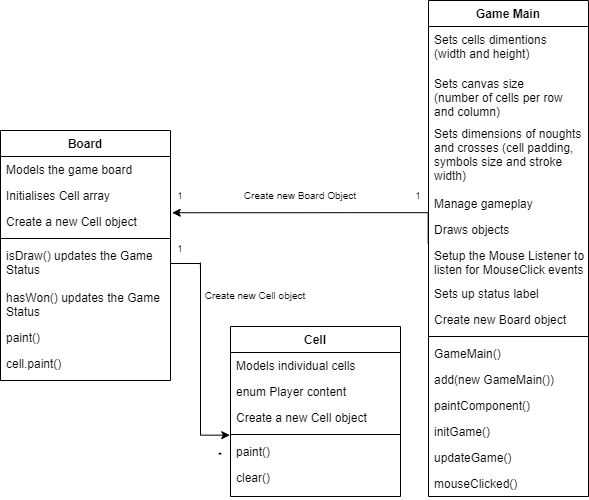

The diagram above was exported from draw.io. Its source (the exported page's mxGraphModel, read from the mxfile embedded in the PNG):
<mxGraphModel dx="920" dy="551" grid="1" gridSize="10" guides="1" tooltips="1" connect="1" arrows="1" fold="1" page="1" pageScale="1" pageWidth="827" pageHeight="1169" math="0" shadow="0">
  <root>
    <mxCell id="WIyWlLk6GJQsqaUBKTNV-0" />
    <mxCell id="WIyWlLk6GJQsqaUBKTNV-1" parent="WIyWlLk6GJQsqaUBKTNV-0" />
    <mxCell id="zkfFHV4jXpPFQw0GAbJ--0" value="Board" style="swimlane;fontStyle=1;align=center;verticalAlign=top;childLayout=stackLayout;horizontal=1;startSize=26;horizontalStack=0;resizeParent=1;resizeLast=0;collapsible=1;marginBottom=0;rounded=0;shadow=0;strokeWidth=1;" parent="WIyWlLk6GJQsqaUBKTNV-1" vertex="1">
      <mxGeometry x="80" y="250" width="170" height="250" as="geometry">
        <mxRectangle x="230" y="140" width="160" height="26" as="alternateBounds" />
      </mxGeometry>
    </mxCell>
    <mxCell id="zkfFHV4jXpPFQw0GAbJ--1" value="Models the game board" style="text;align=left;verticalAlign=top;spacingLeft=4;spacingRight=4;overflow=hidden;rotatable=0;points=[[0,0.5],[1,0.5]];portConstraint=eastwest;" parent="zkfFHV4jXpPFQw0GAbJ--0" vertex="1">
      <mxGeometry y="26" width="170" height="26" as="geometry" />
    </mxCell>
    <mxCell id="zkfFHV4jXpPFQw0GAbJ--2" value="Initialises Cell array" style="text;align=left;verticalAlign=top;spacingLeft=4;spacingRight=4;overflow=hidden;rotatable=0;points=[[0,0.5],[1,0.5]];portConstraint=eastwest;rounded=0;shadow=0;html=0;" parent="zkfFHV4jXpPFQw0GAbJ--0" vertex="1">
      <mxGeometry y="52" width="170" height="26" as="geometry" />
    </mxCell>
    <mxCell id="zkfFHV4jXpPFQw0GAbJ--3" value="Create a new Cell object" style="text;align=left;verticalAlign=top;spacingLeft=4;spacingRight=4;overflow=hidden;rotatable=0;points=[[0,0.5],[1,0.5]];portConstraint=eastwest;rounded=0;shadow=0;html=0;" parent="zkfFHV4jXpPFQw0GAbJ--0" vertex="1">
      <mxGeometry y="78" width="170" height="26" as="geometry" />
    </mxCell>
    <mxCell id="zkfFHV4jXpPFQw0GAbJ--4" value="" style="line;html=1;strokeWidth=1;align=left;verticalAlign=middle;spacingTop=-1;spacingLeft=3;spacingRight=3;rotatable=0;labelPosition=right;points=[];portConstraint=eastwest;" parent="zkfFHV4jXpPFQw0GAbJ--0" vertex="1">
      <mxGeometry y="104" width="170" height="8" as="geometry" />
    </mxCell>
    <mxCell id="zkfFHV4jXpPFQw0GAbJ--5" value="isDraw() updates the Game&#10;Status&#10;" style="text;align=left;verticalAlign=top;spacingLeft=4;spacingRight=4;overflow=hidden;rotatable=0;points=[[0,0.5],[1,0.5]];portConstraint=eastwest;" parent="zkfFHV4jXpPFQw0GAbJ--0" vertex="1">
      <mxGeometry y="112" width="170" height="42" as="geometry" />
    </mxCell>
    <mxCell id="s_8FdiTYd3xDQZzfOy_p-9" value="hasWon() updates the Game&#10;Status" style="text;align=left;verticalAlign=top;spacingLeft=4;spacingRight=4;overflow=hidden;rotatable=0;points=[[0,0.5],[1,0.5]];portConstraint=eastwest;" vertex="1" parent="zkfFHV4jXpPFQw0GAbJ--0">
      <mxGeometry y="154" width="170" height="40" as="geometry" />
    </mxCell>
    <mxCell id="s_8FdiTYd3xDQZzfOy_p-12" value="paint()" style="text;align=left;verticalAlign=top;spacingLeft=4;spacingRight=4;overflow=hidden;rotatable=0;points=[[0,0.5],[1,0.5]];portConstraint=eastwest;" vertex="1" parent="zkfFHV4jXpPFQw0GAbJ--0">
      <mxGeometry y="194" width="170" height="26" as="geometry" />
    </mxCell>
    <mxCell id="s_8FdiTYd3xDQZzfOy_p-10" value="cell.paint()&#10;" style="text;align=left;verticalAlign=top;spacingLeft=4;spacingRight=4;overflow=hidden;rotatable=0;points=[[0,0.5],[1,0.5]];portConstraint=eastwest;" vertex="1" parent="zkfFHV4jXpPFQw0GAbJ--0">
      <mxGeometry y="220" width="170" height="26" as="geometry" />
    </mxCell>
    <mxCell id="s_8FdiTYd3xDQZzfOy_p-32" style="edgeStyle=orthogonalEdgeStyle;rounded=0;orthogonalLoop=1;jettySize=auto;html=1;fontSize=10;startArrow=none;startFill=0;endArrow=classic;endFill=1;exitX=-0.002;exitY=0.019;exitDx=0;exitDy=0;exitPerimeter=0;entryX=1.01;entryY=0.163;entryDx=0;entryDy=0;entryPerimeter=0;" edge="1" parent="WIyWlLk6GJQsqaUBKTNV-1" source="s_8FdiTYd3xDQZzfOy_p-5" target="zkfFHV4jXpPFQw0GAbJ--3">
      <mxGeometry relative="1" as="geometry">
        <mxPoint x="330" y="350" as="targetPoint" />
      </mxGeometry>
    </mxCell>
    <mxCell id="zkfFHV4jXpPFQw0GAbJ--17" value="Game Main" style="swimlane;fontStyle=1;align=center;verticalAlign=top;childLayout=stackLayout;horizontal=1;startSize=26;horizontalStack=0;resizeParent=1;resizeLast=0;collapsible=1;marginBottom=0;rounded=0;shadow=0;strokeWidth=1;" parent="WIyWlLk6GJQsqaUBKTNV-1" vertex="1">
      <mxGeometry x="508" y="120" width="160" height="496" as="geometry">
        <mxRectangle x="550" y="140" width="160" height="26" as="alternateBounds" />
      </mxGeometry>
    </mxCell>
    <mxCell id="zkfFHV4jXpPFQw0GAbJ--19" value="Sets cells dimentions &#10;(width and height)" style="text;align=left;verticalAlign=top;spacingLeft=4;spacingRight=4;overflow=hidden;rotatable=0;points=[[0,0.5],[1,0.5]];portConstraint=eastwest;rounded=0;shadow=0;html=0;" parent="zkfFHV4jXpPFQw0GAbJ--17" vertex="1">
      <mxGeometry y="26" width="160" height="44" as="geometry" />
    </mxCell>
    <mxCell id="zkfFHV4jXpPFQw0GAbJ--20" value="Sets canvas size &#10;(number of cells per row &#10;and column)&#10;" style="text;align=left;verticalAlign=top;spacingLeft=4;spacingRight=4;overflow=hidden;rotatable=0;points=[[0,0.5],[1,0.5]];portConstraint=eastwest;rounded=0;shadow=0;html=0;" parent="zkfFHV4jXpPFQw0GAbJ--17" vertex="1">
      <mxGeometry y="70" width="160" height="50" as="geometry" />
    </mxCell>
    <mxCell id="zkfFHV4jXpPFQw0GAbJ--21" value="Sets dimensions of noughts&#10;and crosses (cell padding, &#10;symbols size and stroke&#10;width)&#10;" style="text;align=left;verticalAlign=top;spacingLeft=4;spacingRight=4;overflow=hidden;rotatable=0;points=[[0,0.5],[1,0.5]];portConstraint=eastwest;rounded=0;shadow=0;html=0;" parent="zkfFHV4jXpPFQw0GAbJ--17" vertex="1">
      <mxGeometry y="120" width="160" height="70" as="geometry" />
    </mxCell>
    <mxCell id="zkfFHV4jXpPFQw0GAbJ--22" value="Manage gameplay" style="text;align=left;verticalAlign=top;spacingLeft=4;spacingRight=4;overflow=hidden;rotatable=0;points=[[0,0.5],[1,0.5]];portConstraint=eastwest;rounded=0;shadow=0;html=0;" parent="zkfFHV4jXpPFQw0GAbJ--17" vertex="1">
      <mxGeometry y="190" width="160" height="26" as="geometry" />
    </mxCell>
    <mxCell id="s_8FdiTYd3xDQZzfOy_p-4" value="Draws objects&#10;" style="text;align=left;verticalAlign=top;spacingLeft=4;spacingRight=4;overflow=hidden;rotatable=0;points=[[0,0.5],[1,0.5]];portConstraint=eastwest;rounded=0;shadow=0;html=0;" vertex="1" parent="zkfFHV4jXpPFQw0GAbJ--17">
      <mxGeometry y="216" width="160" height="26" as="geometry" />
    </mxCell>
    <mxCell id="s_8FdiTYd3xDQZzfOy_p-5" value="Setup the Mouse Listener to&#10;listen for MouseClick events&#10;" style="text;align=left;verticalAlign=top;spacingLeft=4;spacingRight=4;overflow=hidden;rotatable=0;points=[[0,0.5],[1,0.5]];portConstraint=eastwest;rounded=0;shadow=0;html=0;" vertex="1" parent="zkfFHV4jXpPFQw0GAbJ--17">
      <mxGeometry y="242" width="160" height="38" as="geometry" />
    </mxCell>
    <mxCell id="s_8FdiTYd3xDQZzfOy_p-6" value="Sets up status label" style="text;align=left;verticalAlign=top;spacingLeft=4;spacingRight=4;overflow=hidden;rotatable=0;points=[[0,0.5],[1,0.5]];portConstraint=eastwest;rounded=0;shadow=0;html=0;" vertex="1" parent="zkfFHV4jXpPFQw0GAbJ--17">
      <mxGeometry y="280" width="160" height="26" as="geometry" />
    </mxCell>
    <mxCell id="s_8FdiTYd3xDQZzfOy_p-7" value="Create new Board object&#10;" style="text;align=left;verticalAlign=top;spacingLeft=4;spacingRight=4;overflow=hidden;rotatable=0;points=[[0,0.5],[1,0.5]];portConstraint=eastwest;rounded=0;shadow=0;html=0;" vertex="1" parent="zkfFHV4jXpPFQw0GAbJ--17">
      <mxGeometry y="306" width="160" height="26" as="geometry" />
    </mxCell>
    <mxCell id="zkfFHV4jXpPFQw0GAbJ--23" value="" style="line;html=1;strokeWidth=1;align=left;verticalAlign=middle;spacingTop=-1;spacingLeft=3;spacingRight=3;rotatable=0;labelPosition=right;points=[];portConstraint=eastwest;" parent="zkfFHV4jXpPFQw0GAbJ--17" vertex="1">
      <mxGeometry y="332" width="160" height="8" as="geometry" />
    </mxCell>
    <mxCell id="zkfFHV4jXpPFQw0GAbJ--24" value="GameMain()" style="text;align=left;verticalAlign=top;spacingLeft=4;spacingRight=4;overflow=hidden;rotatable=0;points=[[0,0.5],[1,0.5]];portConstraint=eastwest;" parent="zkfFHV4jXpPFQw0GAbJ--17" vertex="1">
      <mxGeometry y="340" width="160" height="26" as="geometry" />
    </mxCell>
    <mxCell id="zkfFHV4jXpPFQw0GAbJ--25" value="add(new GameMain())&#10;" style="text;align=left;verticalAlign=top;spacingLeft=4;spacingRight=4;overflow=hidden;rotatable=0;points=[[0,0.5],[1,0.5]];portConstraint=eastwest;" parent="zkfFHV4jXpPFQw0GAbJ--17" vertex="1">
      <mxGeometry y="366" width="160" height="26" as="geometry" />
    </mxCell>
    <mxCell id="s_8FdiTYd3xDQZzfOy_p-0" value="paintComponent()&#10;" style="text;align=left;verticalAlign=top;spacingLeft=4;spacingRight=4;overflow=hidden;rotatable=0;points=[[0,0.5],[1,0.5]];portConstraint=eastwest;" vertex="1" parent="zkfFHV4jXpPFQw0GAbJ--17">
      <mxGeometry y="392" width="160" height="26" as="geometry" />
    </mxCell>
    <mxCell id="s_8FdiTYd3xDQZzfOy_p-1" value="initGame()" style="text;align=left;verticalAlign=top;spacingLeft=4;spacingRight=4;overflow=hidden;rotatable=0;points=[[0,0.5],[1,0.5]];portConstraint=eastwest;" vertex="1" parent="zkfFHV4jXpPFQw0GAbJ--17">
      <mxGeometry y="418" width="160" height="26" as="geometry" />
    </mxCell>
    <mxCell id="s_8FdiTYd3xDQZzfOy_p-2" value="updateGame()" style="text;align=left;verticalAlign=top;spacingLeft=4;spacingRight=4;overflow=hidden;rotatable=0;points=[[0,0.5],[1,0.5]];portConstraint=eastwest;" vertex="1" parent="zkfFHV4jXpPFQw0GAbJ--17">
      <mxGeometry y="444" width="160" height="26" as="geometry" />
    </mxCell>
    <mxCell id="s_8FdiTYd3xDQZzfOy_p-3" value="mouseClicked()" style="text;align=left;verticalAlign=top;spacingLeft=4;spacingRight=4;overflow=hidden;rotatable=0;points=[[0,0.5],[1,0.5]];portConstraint=eastwest;" vertex="1" parent="zkfFHV4jXpPFQw0GAbJ--17">
      <mxGeometry y="470" width="160" height="26" as="geometry" />
    </mxCell>
    <mxCell id="s_8FdiTYd3xDQZzfOy_p-14" value="Cell" style="swimlane;fontStyle=1;align=center;verticalAlign=top;childLayout=stackLayout;horizontal=1;startSize=26;horizontalStack=0;resizeParent=1;resizeLast=0;collapsible=1;marginBottom=0;rounded=0;shadow=0;strokeWidth=1;" vertex="1" parent="WIyWlLk6GJQsqaUBKTNV-1">
      <mxGeometry x="310" y="446" width="170" height="170" as="geometry">
        <mxRectangle x="230" y="140" width="160" height="26" as="alternateBounds" />
      </mxGeometry>
    </mxCell>
    <mxCell id="s_8FdiTYd3xDQZzfOy_p-15" value="Models individual cells" style="text;align=left;verticalAlign=top;spacingLeft=4;spacingRight=4;overflow=hidden;rotatable=0;points=[[0,0.5],[1,0.5]];portConstraint=eastwest;" vertex="1" parent="s_8FdiTYd3xDQZzfOy_p-14">
      <mxGeometry y="26" width="170" height="26" as="geometry" />
    </mxCell>
    <mxCell id="s_8FdiTYd3xDQZzfOy_p-16" value="enum Player content" style="text;align=left;verticalAlign=top;spacingLeft=4;spacingRight=4;overflow=hidden;rotatable=0;points=[[0,0.5],[1,0.5]];portConstraint=eastwest;rounded=0;shadow=0;html=0;" vertex="1" parent="s_8FdiTYd3xDQZzfOy_p-14">
      <mxGeometry y="52" width="170" height="26" as="geometry" />
    </mxCell>
    <mxCell id="s_8FdiTYd3xDQZzfOy_p-17" value="Create a new Cell object" style="text;align=left;verticalAlign=top;spacingLeft=4;spacingRight=4;overflow=hidden;rotatable=0;points=[[0,0.5],[1,0.5]];portConstraint=eastwest;rounded=0;shadow=0;html=0;" vertex="1" parent="s_8FdiTYd3xDQZzfOy_p-14">
      <mxGeometry y="78" width="170" height="26" as="geometry" />
    </mxCell>
    <mxCell id="s_8FdiTYd3xDQZzfOy_p-18" value="" style="line;html=1;strokeWidth=1;align=left;verticalAlign=middle;spacingTop=-1;spacingLeft=3;spacingRight=3;rotatable=0;labelPosition=right;points=[];portConstraint=eastwest;" vertex="1" parent="s_8FdiTYd3xDQZzfOy_p-14">
      <mxGeometry y="104" width="170" height="8" as="geometry" />
    </mxCell>
    <mxCell id="s_8FdiTYd3xDQZzfOy_p-21" value="paint()" style="text;align=left;verticalAlign=top;spacingLeft=4;spacingRight=4;overflow=hidden;rotatable=0;points=[[0,0.5],[1,0.5]];portConstraint=eastwest;" vertex="1" parent="s_8FdiTYd3xDQZzfOy_p-14">
      <mxGeometry y="112" width="170" height="26" as="geometry" />
    </mxCell>
    <mxCell id="s_8FdiTYd3xDQZzfOy_p-23" value="clear()" style="text;align=left;verticalAlign=top;spacingLeft=4;spacingRight=4;overflow=hidden;rotatable=0;points=[[0,0.5],[1,0.5]];portConstraint=eastwest;" vertex="1" parent="s_8FdiTYd3xDQZzfOy_p-14">
      <mxGeometry y="138" width="170" height="26" as="geometry" />
    </mxCell>
    <mxCell id="s_8FdiTYd3xDQZzfOy_p-27" value="&lt;font style=&quot;font-size: 9px;&quot;&gt;1&lt;/font&gt;" style="text;html=1;strokeColor=none;fillColor=none;align=center;verticalAlign=middle;whiteSpace=wrap;rounded=0;" vertex="1" parent="WIyWlLk6GJQsqaUBKTNV-1">
      <mxGeometry x="250" y="300" width="20" height="30" as="geometry" />
    </mxCell>
    <mxCell id="s_8FdiTYd3xDQZzfOy_p-28" value="&lt;font style=&quot;font-size: 10px;&quot;&gt;*&lt;/font&gt;" style="text;html=1;strokeColor=none;fillColor=none;align=center;verticalAlign=middle;whiteSpace=wrap;rounded=0;" vertex="1" parent="WIyWlLk6GJQsqaUBKTNV-1">
      <mxGeometry x="290" y="565" width="20" height="20" as="geometry" />
    </mxCell>
    <mxCell id="s_8FdiTYd3xDQZzfOy_p-31" style="edgeStyle=orthogonalEdgeStyle;rounded=0;orthogonalLoop=1;jettySize=auto;html=1;entryX=-0.004;entryY=-0.128;entryDx=0;entryDy=0;entryPerimeter=0;fontSize=10;startArrow=none;startFill=0;endArrow=classic;endFill=1;" edge="1" parent="WIyWlLk6GJQsqaUBKTNV-1" source="zkfFHV4jXpPFQw0GAbJ--5" target="s_8FdiTYd3xDQZzfOy_p-21">
      <mxGeometry relative="1" as="geometry" />
    </mxCell>
    <mxCell id="s_8FdiTYd3xDQZzfOy_p-37" value="&lt;font style=&quot;font-size: 9px;&quot;&gt;1&lt;/font&gt;" style="text;html=1;strokeColor=none;fillColor=none;align=center;verticalAlign=middle;whiteSpace=wrap;rounded=0;" vertex="1" parent="WIyWlLk6GJQsqaUBKTNV-1">
      <mxGeometry x="488" y="300" width="20" height="30" as="geometry" />
    </mxCell>
    <mxCell id="s_8FdiTYd3xDQZzfOy_p-38" value="&lt;font style=&quot;font-size: 9px;&quot;&gt;1&lt;/font&gt;" style="text;html=1;strokeColor=none;fillColor=none;align=center;verticalAlign=middle;whiteSpace=wrap;rounded=0;" vertex="1" parent="WIyWlLk6GJQsqaUBKTNV-1">
      <mxGeometry x="270" y="370" width="20" height="30" as="geometry" />
    </mxCell>
    <mxCell id="s_8FdiTYd3xDQZzfOy_p-40" value="&lt;font style=&quot;font-size: 9px;&quot;&gt;1&lt;/font&gt;" style="text;html=1;strokeColor=none;fillColor=none;align=center;verticalAlign=middle;whiteSpace=wrap;rounded=0;" vertex="1" parent="WIyWlLk6GJQsqaUBKTNV-1">
      <mxGeometry x="250" y="353" width="20" height="30" as="geometry" />
    </mxCell>
    <mxCell id="s_8FdiTYd3xDQZzfOy_p-41" value="Create new Board Object" style="text;html=1;strokeColor=none;fillColor=none;align=center;verticalAlign=middle;whiteSpace=wrap;rounded=0;fontSize=10;" vertex="1" parent="WIyWlLk6GJQsqaUBKTNV-1">
      <mxGeometry x="320" y="300" width="120" height="30" as="geometry" />
    </mxCell>
    <mxCell id="s_8FdiTYd3xDQZzfOy_p-42" value="Create new Cell object" style="text;html=1;strokeColor=none;fillColor=none;align=center;verticalAlign=middle;whiteSpace=wrap;rounded=0;fontSize=10;" vertex="1" parent="WIyWlLk6GJQsqaUBKTNV-1">
      <mxGeometry x="280" y="400" width="110" height="30" as="geometry" />
    </mxCell>
  </root>
</mxGraphModel>